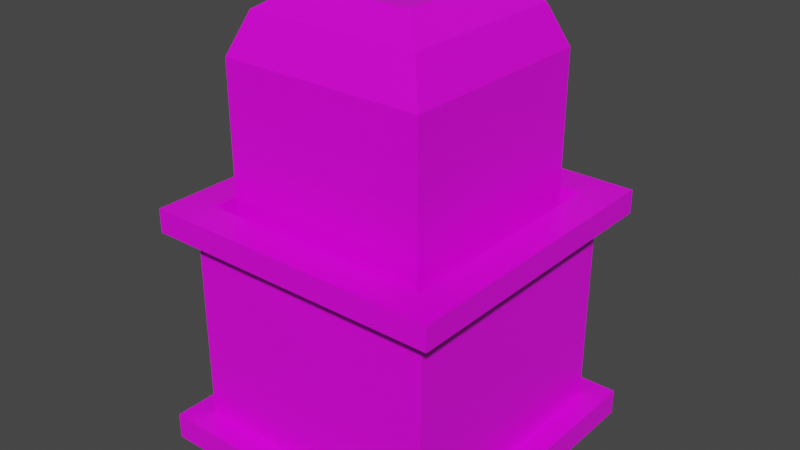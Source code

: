 # Source: bush_02_Basic.blend  (saved by Blender 2.82.7; exported with 4.5.12 LTS)
import bpy
from mathutils import Matrix  # noqa: F401  (used for matrix-valued properties, if any)

bpy.ops.wm.read_factory_settings(use_empty=True)
scene = bpy.context.scene
scene.name = 'Scene'

# ---- collections
col_collection = bpy.data.collections.new('Collection'); scene.collection.children.link(col_collection)

# ---- images (referenced by path relative to the original .blend; pixels are not part of the script)
import os
ASSET_DIR = os.environ.get("B2B_ASSET_DIR", "")  # directory of the original .blend (textures are referenced by path, not embedded)
HERE = os.path.dirname(os.path.abspath(__file__))  # packed textures are extracted next to this script under _unpacked/

def load_image(name, relpath, width, height, colorspace="sRGB"):
    """Load a texture the original file referenced (path relative to the .blend, or extracted next to this script)."""
    p = next((c for c in (os.path.join(HERE, relpath), os.path.join(ASSET_DIR, relpath)) if relpath and os.path.exists(c)), "")
    if p:
        img = bpy.data.images.load(p, check_existing=True)
        img.name = name
    else:  # same state as the original file: an image datablock whose file is absent (Cycles renders it pink)
        img = bpy.data.images.new(name, width, height)
        img.source = "FILE"
        img.filepath = "//" + (relpath or name)
    img.colorspace_settings.name = colorspace
    return img
img_4x4_texture_png = load_image('4x4_texture.png', '4x4_texture.png', 1024, 1024, 'sRGB')

# ---- materials (node trees are filled in below, after node groups)
mat_base_material = bpy.data.materials.new('base_Material')
mat_base_material.alpha_threshold = 0.0
mat_base_material.use_transparent_shadow = False
mat_base_material.line_color = (0.0, 0.0, 0.0, 1.0)

# ---- material node trees
mat_base_material.use_nodes = True; mat_base_material.node_tree.nodes.clear()
_N = mat_base_material.node_tree.nodes; _L = mat_base_material.node_tree.links
n0 = _N.new('ShaderNodeOutputMaterial'); n0.name = 'Material Output'; n0.location = (300, 300)
n1 = _N.new('ShaderNodeBsdfPrincipled'); n1.name = 'Principled BSDF'; n1.location = (10, 300)
n1.distribution = 'GGX'
n1.subsurface_method = 'BURLEY'
n1.inputs[2].default_value = 0.4
n1.inputs[3].default_value = 1.45
n1.inputs[27].default_value = (0.0, 0.0, 0.0, 1.0)
n1.inputs[28].default_value = 1.0
n2 = _N.new('ShaderNodeTexImage'); n2.name = 'Image Texture'; n2.location = (-343, 208)
n2.image = img_4x4_texture_png
n2.interpolation = 'Closest'
_L.new(n1.outputs[0], n0.inputs[0])
_L.new(n2.outputs[0], n1.inputs[0])
n0.is_active_output = True

# ---- world
world_world = bpy.data.worlds.new('World'); scene.world = world_world
world_world.use_nodes = True; world_world.node_tree.nodes.clear()
_N = world_world.node_tree.nodes; _L = world_world.node_tree.links
n0 = _N.new('ShaderNodeOutputWorld'); n0.name = 'World Output'; n0.location = (300, 300)
n1 = _N.new('ShaderNodeBackground'); n1.name = 'Background'; n1.location = (10, 300)
n1.inputs[0].default_value = (0.05088, 0.05088, 0.05088, 1.0)
_L.new(n1.outputs[0], n0.inputs[0])
n0.is_active_output = True
world_world.color = (0.05088, 0.05088, 0.05088)
world_world.use_sun_shadow = False
world_world.sun_shadow_jitter_overblur = 0.0

# ---- meshes
me_cube_013 = bpy.data.meshes.new('Cube.013')
me_cube_013.from_pydata([(1.0, 1.0, 0.08684), (1.0, 1.0, 0.0), (1.0, -1.0, 0.08684), (1.0, -1.0, 0.0), (-1.0, 1.0, 0.08684), (-1.0, 1.0, 0.0), (-1.0, -1.0, 0.08684), (-1.0, -1.0, 0.0), (0.8388, -0.8388, 0.08684), (-0.8388, -0.8388, 0.08684), (0.8388, 0.8388, 0.08684), (-0.8388, 0.8388, 0.08684), (0.8388, -0.8388, 0.7412), (-0.8388, -0.8388, 0.7412), (0.8388, 0.8388, 0.7412), (-0.8388, 0.8388, 0.7412), (0.9885, -0.9885, 0.7412), (-0.9885, -0.9885, 0.7412), (0.9885, 0.9885, 0.7412), (-0.9885, 0.9885, 0.7412), (0.9885, -0.9885, 0.8191), (-0.9885, -0.9885, 0.8191), (0.9885, 0.9885, 0.8191), (-0.9885, 0.9885, 0.8191), (0.7645, -0.7645, 0.8191), (-0.7645, -0.7645, 0.8191), (0.7645, 0.7645, 0.8191), (-0.7645, 0.7645, 0.8191), (0.6754, -0.6754, 0.5593), (-0.6754, -0.6754, 0.5593), (0.6754, 0.6754, 0.5593), (-0.6754, 0.6754, 0.5593), (0.6754, -0.6754, 1.27), (-0.6754, -0.6754, 1.27), (0.6754, 0.6754, 1.27), (-0.6754, 0.6754, 1.27), (0.57, -0.57, 1.401), (-0.57, -0.57, 1.401), (0.57, 0.57, 1.401), (-0.57, 0.57, 1.401), (0.375, -0.375, 1.467), (-0.375, -0.375, 1.467), (0.375, 0.375, 1.467), (-0.375, 0.375, 1.467)], [], [(0, 4, 11, 10), (3, 2, 6, 7), (7, 6, 4, 5), (5, 1, 3, 7), (1, 0, 2, 3), (5, 4, 0, 1), (11, 9, 13, 15), (6, 2, 8, 9), (4, 6, 9, 11), (2, 0, 10, 8), (14, 15, 19, 18), (9, 8, 12, 13), (10, 11, 15, 14), (8, 10, 14, 12), (19, 17, 21, 23), (12, 14, 18, 16), (15, 13, 17, 19), (13, 12, 16, 17), (23, 21, 25, 27), (17, 16, 20, 21), (18, 19, 23, 22), (16, 18, 22, 20), (26, 27, 31, 30), (21, 20, 24, 25), (22, 23, 27, 26), (20, 22, 26, 24), (31, 29, 33, 35), (24, 26, 30, 28), (27, 25, 29, 31), (25, 24, 28, 29), (33, 32, 36, 37), (29, 28, 32, 33), (30, 31, 35, 34), (28, 30, 34, 32), (38, 39, 43, 42), (34, 35, 39, 38), (32, 34, 38, 36), (35, 33, 37, 39), (42, 43, 41, 40), (36, 38, 42, 40), (39, 37, 41, 43), (37, 36, 40, 41)])
_uv = me_cube_013.uv_layers.new(name='UVMap')
_uv.uv.foreach_set('vector', [0.6643, 0.8689, 0.6643, 0.8689, 0.6643, 0.8689, 0.6643, 0.8689, 0.6643, 0.8689, 0.6643, 0.8689, 0.6643, 0.8689, 0.6643, 0.8689, 0.6643, 0.8689, 0.6643, 0.8689, 0.6643, 0.8689, 0.6643, 0.8689, 0.6643, 0.8689, 0.6643, 0.8689, 0.6643, 0.8689, 0.6643, 0.8689, 0.6643, 0.8689, 0.6643, 0.8689, 0.6643, 0.8689, 0.6643, 0.8689, 0.6643, 0.8689, 0.6643, 0.8689, 0.6643, 0.8689, 0.6643, 0.8689, 0.3884, 0.8689, 0.3884, 0.8689, 0.3884, 0.8689, 0.3884, 0.8689, 0.6643, 0.8689, 0.6643, 0.8689, 0.6643, 0.8689, 0.6643, 0.8689, 0.6643, 0.8689, 0.6643, 0.8689, 0.6643, 0.8689, 0.6643, 0.8689, 0.6643, 0.8689, 0.6643, 0.8689, 0.6643, 0.8689, 0.6643, 0.8689, 0.6643, 0.8689, 0.6643, 0.8689, 0.6643, 0.8689, 0.6643, 0.8689, 0.3884, 0.8689, 0.3884, 0.8689, 0.3884, 0.8689, 0.3884, 0.8689, 0.3884, 0.8689, 0.3884, 0.8689, 0.3884, 0.8689, 0.3884, 0.8689, 0.3884, 0.8689, 0.3884, 0.8689, 0.3884, 0.8689, 0.3884, 0.8689, 0.6643, 0.8689, 0.6643, 0.8689, 0.6643, 0.8689, 0.6643, 0.8689, 0.6643, 0.8689, 0.6643, 0.8689, 0.6643, 0.8689, 0.6643, 0.8689, 0.6643, 0.8689, 0.6643, 0.8689, 0.6643, 0.8689, 0.6643, 0.8689, 0.6643, 0.8689, 0.6643, 0.8689, 0.6643, 0.8689, 0.6643, 0.8689, 0.6643, 0.8689, 0.6643, 0.8689, 0.6643, 0.8689, 0.6643, 0.8689, 0.6643, 0.8689, 0.6643, 0.8689, 0.6643, 0.8689, 0.6643, 0.8689, 0.6643, 0.8689, 0.6643, 0.8689, 0.6643, 0.8689, 0.6643, 0.8689, 0.6643, 0.8689, 0.6643, 0.8689, 0.6643, 0.8689, 0.6643, 0.8689, 0.3884, 0.8689, 0.3884, 0.8689, 0.3884, 0.8689, 0.3884, 0.8689, 0.6643, 0.8689, 0.6643, 0.8689, 0.6643, 0.8689, 0.6643, 0.8689, 0.6643, 0.8689, 0.6643, 0.8689, 0.6643, 0.8689, 0.6643, 0.8689, 0.6643, 0.8689, 0.6643, 0.8689, 0.6643, 0.8689, 0.6643, 0.8689, 0.8255, 0.1776, 0.8255, 0.1776, 0.8255, 0.1776, 0.8255, 0.1776, 0.3884, 0.8689, 0.3884, 0.8689, 0.3884, 0.8689, 0.3884, 0.8689, 0.3884, 0.8689, 0.3884, 0.8689, 0.3884, 0.8689, 0.3884, 0.8689, 0.3884, 0.8689, 0.3884, 0.8689, 0.3884, 0.8689, 0.3884, 0.8689, 0.8255, 0.1776, 0.8255, 0.1776, 0.8255, 0.1776, 0.8255, 0.1776, 0.8255, 0.1776, 0.8255, 0.1776, 0.8255, 0.1776, 0.8255, 0.1776, 0.8255, 0.1776, 0.8255, 0.1776, 0.8255, 0.1776, 0.8255, 0.1776, 0.8255, 0.1776, 0.8255, 0.1776, 0.8255, 0.1776, 0.8255, 0.1776, 0.8255, 0.1776, 0.8255, 0.1776, 0.8255, 0.1776, 0.8255, 0.1776, 0.8255, 0.1776, 0.8255, 0.1776, 0.8255, 0.1776, 0.8255, 0.1776, 0.8255, 0.1776, 0.8255, 0.1776, 0.8255, 0.1776, 0.8255, 0.1776, 0.8255, 0.1776, 0.8255, 0.1776, 0.8255, 0.1776, 0.8255, 0.1776, 0.8255, 0.1776, 0.8255, 0.1776, 0.8255, 0.1776, 0.8255, 0.1776, 0.8255, 0.1776, 0.8255, 0.1776, 0.8255, 0.1776, 0.8255, 0.1776, 0.8255, 0.1776, 0.8255, 0.1776, 0.8255, 0.1776, 0.8255, 0.1776, 0.8255, 0.1776, 0.8255, 0.1776, 0.8255, 0.1776, 0.8255, 0.1776])
me_cube_013.materials.append(mat_base_material)
me_cube_013.use_remesh_preserve_volume = False
me_cube_013.use_remesh_preserve_attributes = False
me_cube_013.use_mirror_vertex_groups = False
me_cube_013.update()

# ---- objects
ob_bush_02_basic = bpy.data.objects.new('bush_02_Basic', me_cube_013)

# ---- transforms, parenting, visibility, modifiers, constraints
ob_bush_02_basic.location = (0.0, 0.0, 0.0)
ob_bush_02_basic.scale = (0.5, 0.5, 1.0)
ob_bush_02_basic.lock_rotations_4d = False
ob_bush_02_basic.empty_display_type = 'ARROWS'
ob_bush_02_basic.lineart.crease_threshold = 0.0

# ---- collection membership
col_collection.objects.link(ob_bush_02_basic)

# ---- scene / render settings (as saved in the file)
scene.frame_start = 1; scene.frame_end = 250; scene.frame_set(1)
scene.render.engine = 'BLENDER_EEVEE_NEXT'
scene.cycles.use_denoising = False
scene.cycles.samples = 128
scene.cycles.sampling_pattern = 'TABULATED_SOBOL'
scene.cycles.use_adaptive_sampling = False
scene.cycles.use_light_tree = False
scene.view_settings.view_transform = 'Filmic'
bpy.context.view_layer.update()

# ---- added for rendering (the .blend has no active camera and no usable light): camera, sun
cam_auto = bpy.data.cameras.new('AutoCamera')
cam_auto.lens = 50.0
cam_auto.sensor_width = 36.0
cam_auto.clip_end = 1000.0
ob_auto_camera = bpy.data.objects.new('AutoCamera', cam_auto)
scene.collection.objects.link(ob_auto_camera)
ob_auto_camera.location = (1.88516, -2.26219, 2.24152)
ob_auto_camera.rotation_euler = (1.09748, -7.21219e-08, 0.694738)
scene.camera = ob_auto_camera
light_auto_sun = bpy.data.lights.new('AutoSun', 'SUN')
light_auto_sun.energy = 3.0
light_auto_sun.angle = 0.0523599
ob_auto_sun = bpy.data.objects.new('AutoSun', light_auto_sun)
scene.collection.objects.link(ob_auto_sun)
ob_auto_sun.rotation_euler = (0.872665, 0.174533, 0.523599)
bpy.context.view_layer.update()
